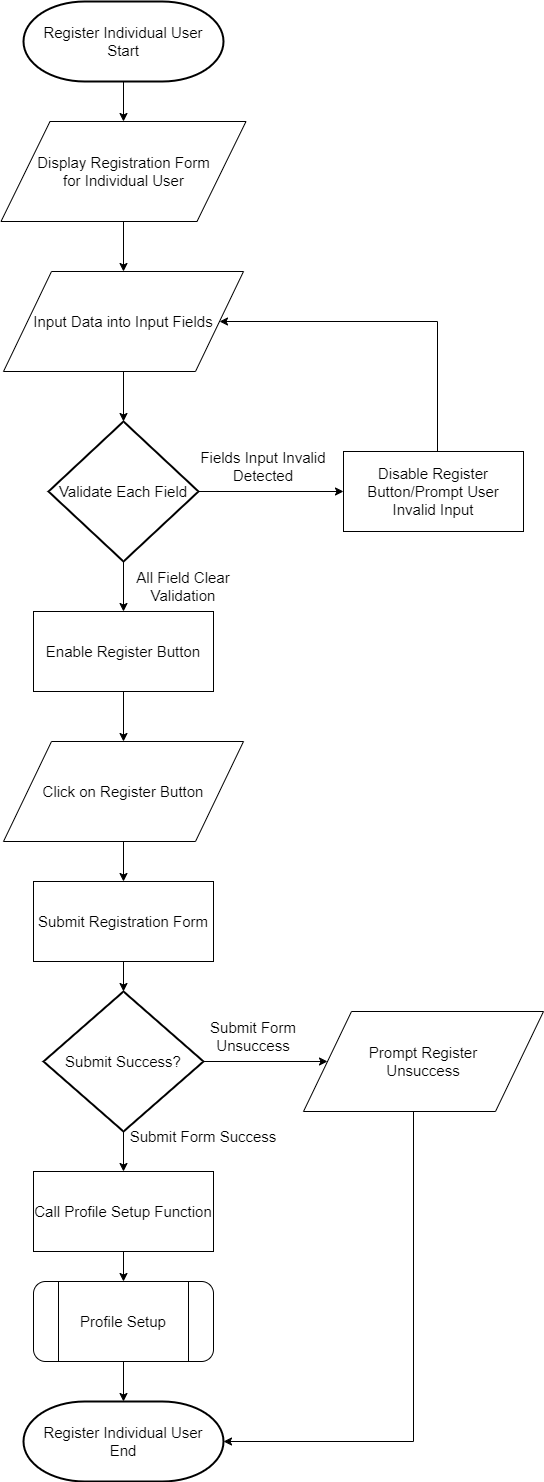

The diagram above was exported from draw.io. Its source (the exported page's mxGraphModel, read from the mxfile embedded in the PNG):
<mxGraphModel dx="910" dy="505" grid="1" gridSize="10" guides="1" tooltips="1" connect="1" arrows="1" fold="1" page="1" pageScale="1" pageWidth="850" pageHeight="1100" math="0" shadow="0">
  <root>
    <mxCell id="0" />
    <mxCell id="1" parent="0" />
    <mxCell id="9fUQNLZewu4JTe2a8bn7-3" style="edgeStyle=orthogonalEdgeStyle;rounded=0;orthogonalLoop=1;jettySize=auto;html=1;entryX=0.5;entryY=0;entryDx=0;entryDy=0;" parent="1" source="9fUQNLZewu4JTe2a8bn7-1" target="9fUQNLZewu4JTe2a8bn7-2" edge="1">
      <mxGeometry relative="1" as="geometry" />
    </mxCell>
    <mxCell id="9fUQNLZewu4JTe2a8bn7-1" value="&lt;font style=&quot;font-size: 15px;&quot;&gt;Register Individual User&lt;br&gt;Start&lt;/font&gt;" style="strokeWidth=2;html=1;shape=mxgraph.flowchart.terminator;whiteSpace=wrap;" parent="1" vertex="1">
      <mxGeometry x="320" y="40" width="200" height="80" as="geometry" />
    </mxCell>
    <mxCell id="9fUQNLZewu4JTe2a8bn7-5" style="edgeStyle=orthogonalEdgeStyle;rounded=0;orthogonalLoop=1;jettySize=auto;html=1;entryX=0.5;entryY=0;entryDx=0;entryDy=0;" parent="1" source="9fUQNLZewu4JTe2a8bn7-2" target="9fUQNLZewu4JTe2a8bn7-4" edge="1">
      <mxGeometry relative="1" as="geometry" />
    </mxCell>
    <mxCell id="9fUQNLZewu4JTe2a8bn7-2" value="&lt;font style=&quot;font-size: 15px;&quot;&gt;Display Registration Form&lt;br&gt;for Individual User&lt;/font&gt;" style="shape=parallelogram;perimeter=parallelogramPerimeter;whiteSpace=wrap;html=1;dashed=0;" parent="1" vertex="1">
      <mxGeometry x="297.5" y="160" width="245" height="100" as="geometry" />
    </mxCell>
    <mxCell id="9fUQNLZewu4JTe2a8bn7-4" value="&lt;font style=&quot;font-size: 15px;&quot;&gt;Input Data into Input Fields&lt;/font&gt;" style="shape=parallelogram;perimeter=parallelogramPerimeter;whiteSpace=wrap;html=1;dashed=0;" parent="1" vertex="1">
      <mxGeometry x="300" y="310" width="240" height="100" as="geometry" />
    </mxCell>
    <mxCell id="9fUQNLZewu4JTe2a8bn7-13" style="edgeStyle=orthogonalEdgeStyle;rounded=0;orthogonalLoop=1;jettySize=auto;html=1;entryX=0.5;entryY=0;entryDx=0;entryDy=0;" parent="1" source="9fUQNLZewu4JTe2a8bn7-6" target="9fUQNLZewu4JTe2a8bn7-12" edge="1">
      <mxGeometry relative="1" as="geometry" />
    </mxCell>
    <mxCell id="9fUQNLZewu4JTe2a8bn7-47" style="edgeStyle=orthogonalEdgeStyle;rounded=0;orthogonalLoop=1;jettySize=auto;html=1;entryX=0;entryY=0.5;entryDx=0;entryDy=0;" parent="1" source="9fUQNLZewu4JTe2a8bn7-6" target="9fUQNLZewu4JTe2a8bn7-9" edge="1">
      <mxGeometry relative="1" as="geometry" />
    </mxCell>
    <mxCell id="9fUQNLZewu4JTe2a8bn7-6" value="&lt;font style=&quot;font-size: 15px;&quot;&gt;Validate Each Field&lt;/font&gt;" style="strokeWidth=2;html=1;shape=mxgraph.flowchart.decision;whiteSpace=wrap;" parent="1" vertex="1">
      <mxGeometry x="345" y="460" width="150" height="140" as="geometry" />
    </mxCell>
    <mxCell id="9fUQNLZewu4JTe2a8bn7-7" style="edgeStyle=orthogonalEdgeStyle;rounded=0;orthogonalLoop=1;jettySize=auto;html=1;entryX=0.5;entryY=0;entryDx=0;entryDy=0;entryPerimeter=0;" parent="1" source="9fUQNLZewu4JTe2a8bn7-4" target="9fUQNLZewu4JTe2a8bn7-6" edge="1">
      <mxGeometry relative="1" as="geometry" />
    </mxCell>
    <mxCell id="9fUQNLZewu4JTe2a8bn7-48" style="edgeStyle=orthogonalEdgeStyle;rounded=0;orthogonalLoop=1;jettySize=auto;html=1;entryX=1;entryY=0.5;entryDx=0;entryDy=0;" parent="1" target="9fUQNLZewu4JTe2a8bn7-4" edge="1">
      <mxGeometry relative="1" as="geometry">
        <mxPoint x="734" y="500" as="sourcePoint" />
        <mxPoint x="530" y="370" as="targetPoint" />
        <Array as="points">
          <mxPoint x="734" y="360" />
        </Array>
      </mxGeometry>
    </mxCell>
    <mxCell id="9fUQNLZewu4JTe2a8bn7-9" value="&lt;font style=&quot;font-size: 15px;&quot;&gt;Disable Register Button/Prompt User Invalid Input&lt;/font&gt;" style="html=1;dashed=0;whiteSpace=wrap;" parent="1" vertex="1">
      <mxGeometry x="640" y="490" width="180" height="80" as="geometry" />
    </mxCell>
    <mxCell id="9fUQNLZewu4JTe2a8bn7-15" style="edgeStyle=orthogonalEdgeStyle;rounded=0;orthogonalLoop=1;jettySize=auto;html=1;entryX=0.5;entryY=0;entryDx=0;entryDy=0;" parent="1" source="9fUQNLZewu4JTe2a8bn7-12" target="9fUQNLZewu4JTe2a8bn7-14" edge="1">
      <mxGeometry relative="1" as="geometry" />
    </mxCell>
    <mxCell id="9fUQNLZewu4JTe2a8bn7-12" value="&lt;font style=&quot;font-size: 15px;&quot;&gt;Enable Register Button&lt;/font&gt;" style="html=1;dashed=0;whiteSpace=wrap;" parent="1" vertex="1">
      <mxGeometry x="330" y="650" width="180" height="80" as="geometry" />
    </mxCell>
    <mxCell id="9fUQNLZewu4JTe2a8bn7-17" style="edgeStyle=orthogonalEdgeStyle;rounded=0;orthogonalLoop=1;jettySize=auto;html=1;" parent="1" source="9fUQNLZewu4JTe2a8bn7-14" target="9fUQNLZewu4JTe2a8bn7-16" edge="1">
      <mxGeometry relative="1" as="geometry" />
    </mxCell>
    <mxCell id="9fUQNLZewu4JTe2a8bn7-14" value="&lt;font style=&quot;font-size: 15px;&quot;&gt;Click on Register Button&lt;/font&gt;" style="shape=parallelogram;perimeter=parallelogramPerimeter;whiteSpace=wrap;html=1;dashed=0;" parent="1" vertex="1">
      <mxGeometry x="300" y="780" width="240" height="100" as="geometry" />
    </mxCell>
    <mxCell id="9fUQNLZewu4JTe2a8bn7-16" value="&lt;font style=&quot;font-size: 15px;&quot;&gt;Submit Registration Form&lt;/font&gt;" style="html=1;dashed=0;whiteSpace=wrap;" parent="1" vertex="1">
      <mxGeometry x="330" y="920" width="180" height="80" as="geometry" />
    </mxCell>
    <mxCell id="9fUQNLZewu4JTe2a8bn7-27" style="edgeStyle=orthogonalEdgeStyle;rounded=0;orthogonalLoop=1;jettySize=auto;html=1;" parent="1" source="9fUQNLZewu4JTe2a8bn7-23" target="9fUQNLZewu4JTe2a8bn7-26" edge="1">
      <mxGeometry relative="1" as="geometry" />
    </mxCell>
    <mxCell id="9fUQNLZewu4JTe2a8bn7-23" value="&lt;font style=&quot;font-size: 15px;&quot;&gt;Call Profile Setup Function&lt;/font&gt;" style="html=1;dashed=0;whiteSpace=wrap;" parent="1" vertex="1">
      <mxGeometry x="330" y="1210" width="180" height="80" as="geometry" />
    </mxCell>
    <mxCell id="9fUQNLZewu4JTe2a8bn7-25" value="" style="verticalLabelPosition=bottom;verticalAlign=top;html=1;shape=process;whiteSpace=wrap;rounded=1;size=0.14;arcSize=15;" parent="1" vertex="1">
      <mxGeometry x="330" y="1320" width="180" height="80" as="geometry" />
    </mxCell>
    <mxCell id="9fUQNLZewu4JTe2a8bn7-26" value="&lt;font style=&quot;font-size: 15px;&quot;&gt;Profile Setup&lt;/font&gt;" style="text;html=1;strokeColor=none;fillColor=none;align=center;verticalAlign=middle;whiteSpace=wrap;rounded=0;" parent="1" vertex="1">
      <mxGeometry x="360" y="1320" width="120" height="80" as="geometry" />
    </mxCell>
    <mxCell id="9fUQNLZewu4JTe2a8bn7-28" value="&lt;font style=&quot;font-size: 15px;&quot;&gt;Register Individual User&lt;br&gt;End&lt;/font&gt;" style="strokeWidth=2;html=1;shape=mxgraph.flowchart.terminator;whiteSpace=wrap;" parent="1" vertex="1">
      <mxGeometry x="320" y="1440" width="200" height="80" as="geometry" />
    </mxCell>
    <mxCell id="9fUQNLZewu4JTe2a8bn7-29" style="edgeStyle=orthogonalEdgeStyle;rounded=0;orthogonalLoop=1;jettySize=auto;html=1;entryX=0.5;entryY=0;entryDx=0;entryDy=0;entryPerimeter=0;" parent="1" source="9fUQNLZewu4JTe2a8bn7-26" target="9fUQNLZewu4JTe2a8bn7-28" edge="1">
      <mxGeometry relative="1" as="geometry" />
    </mxCell>
    <mxCell id="9fUQNLZewu4JTe2a8bn7-33" style="edgeStyle=orthogonalEdgeStyle;rounded=0;orthogonalLoop=1;jettySize=auto;html=1;entryX=0.5;entryY=0;entryDx=0;entryDy=0;" parent="1" source="9fUQNLZewu4JTe2a8bn7-31" target="9fUQNLZewu4JTe2a8bn7-23" edge="1">
      <mxGeometry relative="1" as="geometry" />
    </mxCell>
    <mxCell id="9fUQNLZewu4JTe2a8bn7-37" style="edgeStyle=orthogonalEdgeStyle;rounded=0;orthogonalLoop=1;jettySize=auto;html=1;entryX=0;entryY=0.5;entryDx=0;entryDy=0;" parent="1" source="9fUQNLZewu4JTe2a8bn7-31" target="9fUQNLZewu4JTe2a8bn7-36" edge="1">
      <mxGeometry relative="1" as="geometry" />
    </mxCell>
    <mxCell id="9fUQNLZewu4JTe2a8bn7-31" value="&lt;font style=&quot;font-size: 15px;&quot;&gt;Submit Success?&lt;/font&gt;" style="strokeWidth=2;html=1;shape=mxgraph.flowchart.decision;whiteSpace=wrap;" parent="1" vertex="1">
      <mxGeometry x="340" y="1030" width="160" height="140" as="geometry" />
    </mxCell>
    <mxCell id="9fUQNLZewu4JTe2a8bn7-32" style="edgeStyle=orthogonalEdgeStyle;rounded=0;orthogonalLoop=1;jettySize=auto;html=1;entryX=0.5;entryY=0;entryDx=0;entryDy=0;entryPerimeter=0;" parent="1" source="9fUQNLZewu4JTe2a8bn7-16" target="9fUQNLZewu4JTe2a8bn7-31" edge="1">
      <mxGeometry relative="1" as="geometry" />
    </mxCell>
    <mxCell id="9fUQNLZewu4JTe2a8bn7-36" value="&lt;font style=&quot;font-size: 15px;&quot;&gt;Prompt Register &lt;br&gt;Unsuccess&lt;/font&gt;" style="shape=parallelogram;perimeter=parallelogramPerimeter;whiteSpace=wrap;html=1;dashed=0;" parent="1" vertex="1">
      <mxGeometry x="600" y="1050" width="240" height="100" as="geometry" />
    </mxCell>
    <mxCell id="9fUQNLZewu4JTe2a8bn7-39" value="&lt;font style=&quot;font-size: 15px;&quot;&gt;Fields Input Invalid Detected&lt;/font&gt;" style="text;html=1;strokeColor=none;fillColor=none;align=center;verticalAlign=middle;whiteSpace=wrap;rounded=0;" parent="1" vertex="1">
      <mxGeometry x="480" y="490" width="160" height="30" as="geometry" />
    </mxCell>
    <mxCell id="9fUQNLZewu4JTe2a8bn7-40" value="&lt;span style=&quot;font-size: 15px;&quot;&gt;All Field Clear Validation&lt;/span&gt;" style="text;html=1;strokeColor=none;fillColor=none;align=center;verticalAlign=middle;whiteSpace=wrap;rounded=0;" parent="1" vertex="1">
      <mxGeometry x="400" y="610" width="160" height="30" as="geometry" />
    </mxCell>
    <mxCell id="9fUQNLZewu4JTe2a8bn7-42" value="&lt;span style=&quot;font-size: 15px;&quot;&gt;Submit Form Unsuccess&lt;/span&gt;" style="text;html=1;strokeColor=none;fillColor=none;align=center;verticalAlign=middle;whiteSpace=wrap;rounded=0;" parent="1" vertex="1">
      <mxGeometry x="470" y="1060" width="160" height="30" as="geometry" />
    </mxCell>
    <mxCell id="9fUQNLZewu4JTe2a8bn7-43" value="&lt;span style=&quot;font-size: 15px;&quot;&gt;Submit Form Success&lt;/span&gt;" style="text;html=1;strokeColor=none;fillColor=none;align=center;verticalAlign=middle;whiteSpace=wrap;rounded=0;" parent="1" vertex="1">
      <mxGeometry x="420" y="1160" width="160" height="30" as="geometry" />
    </mxCell>
    <mxCell id="9fUQNLZewu4JTe2a8bn7-44" style="edgeStyle=orthogonalEdgeStyle;rounded=0;orthogonalLoop=1;jettySize=auto;html=1;entryX=1;entryY=0.5;entryDx=0;entryDy=0;entryPerimeter=0;" parent="1" source="9fUQNLZewu4JTe2a8bn7-36" target="9fUQNLZewu4JTe2a8bn7-28" edge="1">
      <mxGeometry relative="1" as="geometry">
        <Array as="points">
          <mxPoint x="710" y="1480" />
        </Array>
      </mxGeometry>
    </mxCell>
  </root>
</mxGraphModel>